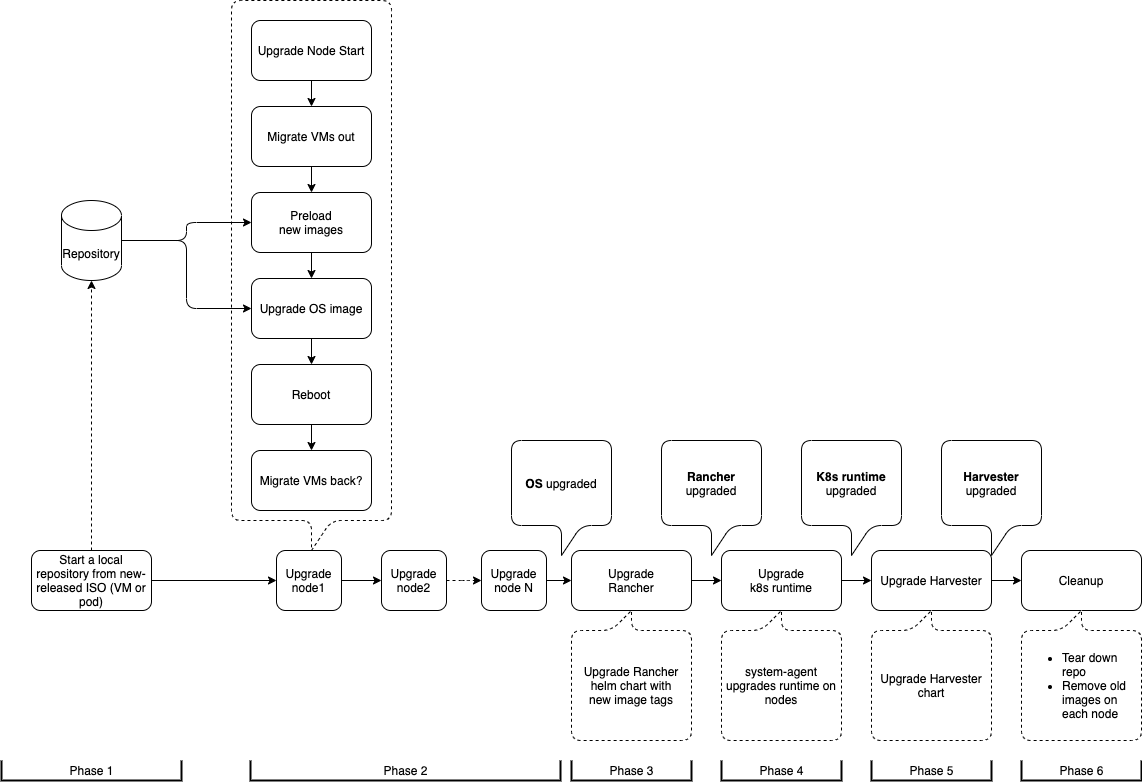

The diagram above was exported from draw.io. Its source (the exported page's mxGraphModel, read from the mxfile embedded in the PNG):
<mxGraphModel dx="1106" dy="813" grid="1" gridSize="10" guides="1" tooltips="1" connect="1" arrows="1" fold="1" page="1" pageScale="1" pageWidth="827" pageHeight="1169" math="0" shadow="0">
  <root>
    <mxCell id="WIyWlLk6GJQsqaUBKTNV-0" />
    <mxCell id="WIyWlLk6GJQsqaUBKTNV-1" parent="WIyWlLk6GJQsqaUBKTNV-0" />
    <mxCell id="vEKtZOMVmFiqE1IL4piH-3" value="" style="group" parent="WIyWlLk6GJQsqaUBKTNV-1" vertex="1" connectable="0">
      <mxGeometry x="240" y="60" width="160" height="550" as="geometry" />
    </mxCell>
    <mxCell id="UkQ8s6rsyDYgLlkppOBT-24" value="" style="shape=callout;whiteSpace=wrap;html=1;perimeter=calloutPerimeter;rounded=1;dashed=1;" parent="vEKtZOMVmFiqE1IL4piH-3" vertex="1">
      <mxGeometry width="160" height="550" as="geometry" />
    </mxCell>
    <mxCell id="vEKtZOMVmFiqE1IL4piH-5" value="" style="edgeStyle=orthogonalEdgeStyle;rounded=0;orthogonalLoop=1;jettySize=auto;html=1;startArrow=none;startFill=0;endArrow=classic;endFill=1;" parent="vEKtZOMVmFiqE1IL4piH-3" source="WIyWlLk6GJQsqaUBKTNV-3" target="vEKtZOMVmFiqE1IL4piH-4" edge="1">
      <mxGeometry relative="1" as="geometry" />
    </mxCell>
    <mxCell id="WIyWlLk6GJQsqaUBKTNV-3" value="Upgrade Node Start" style="whiteSpace=wrap;html=1;fontSize=12;glass=0;strokeWidth=1;shadow=0;rounded=1;" parent="vEKtZOMVmFiqE1IL4piH-3" vertex="1">
      <mxGeometry x="20" y="20" width="120" height="60" as="geometry" />
    </mxCell>
    <mxCell id="UkQ8s6rsyDYgLlkppOBT-3" value="Preload&lt;br&gt;new images" style="whiteSpace=wrap;html=1;shadow=0;strokeWidth=1;glass=0;rounded=1;" parent="vEKtZOMVmFiqE1IL4piH-3" vertex="1">
      <mxGeometry x="20" y="192" width="120" height="60" as="geometry" />
    </mxCell>
    <mxCell id="UkQ8s6rsyDYgLlkppOBT-5" value="Upgrade OS image" style="whiteSpace=wrap;html=1;shadow=0;strokeWidth=1;glass=0;rounded=1;" parent="vEKtZOMVmFiqE1IL4piH-3" vertex="1">
      <mxGeometry x="20" y="278" width="120" height="60" as="geometry" />
    </mxCell>
    <mxCell id="UkQ8s6rsyDYgLlkppOBT-6" value="" style="edgeStyle=orthogonalEdgeStyle;orthogonalLoop=1;jettySize=auto;html=1;" parent="vEKtZOMVmFiqE1IL4piH-3" source="UkQ8s6rsyDYgLlkppOBT-3" target="UkQ8s6rsyDYgLlkppOBT-5" edge="1">
      <mxGeometry relative="1" as="geometry" />
    </mxCell>
    <mxCell id="vEKtZOMVmFiqE1IL4piH-8" value="" style="edgeStyle=orthogonalEdgeStyle;rounded=0;orthogonalLoop=1;jettySize=auto;html=1;startArrow=none;startFill=0;endArrow=classic;endFill=1;" parent="vEKtZOMVmFiqE1IL4piH-3" source="UkQ8s6rsyDYgLlkppOBT-7" target="vEKtZOMVmFiqE1IL4piH-7" edge="1">
      <mxGeometry relative="1" as="geometry" />
    </mxCell>
    <mxCell id="UkQ8s6rsyDYgLlkppOBT-7" value="Reboot" style="whiteSpace=wrap;html=1;shadow=0;strokeWidth=1;glass=0;rounded=1;" parent="vEKtZOMVmFiqE1IL4piH-3" vertex="1">
      <mxGeometry x="20" y="364" width="120" height="60" as="geometry" />
    </mxCell>
    <mxCell id="UkQ8s6rsyDYgLlkppOBT-8" value="" style="edgeStyle=orthogonalEdgeStyle;orthogonalLoop=1;jettySize=auto;html=1;" parent="vEKtZOMVmFiqE1IL4piH-3" source="UkQ8s6rsyDYgLlkppOBT-5" target="UkQ8s6rsyDYgLlkppOBT-7" edge="1">
      <mxGeometry relative="1" as="geometry" />
    </mxCell>
    <mxCell id="vEKtZOMVmFiqE1IL4piH-6" style="edgeStyle=orthogonalEdgeStyle;rounded=0;orthogonalLoop=1;jettySize=auto;html=1;entryX=0.5;entryY=0;entryDx=0;entryDy=0;startArrow=none;startFill=0;endArrow=classic;endFill=1;" parent="vEKtZOMVmFiqE1IL4piH-3" source="vEKtZOMVmFiqE1IL4piH-4" target="UkQ8s6rsyDYgLlkppOBT-3" edge="1">
      <mxGeometry relative="1" as="geometry" />
    </mxCell>
    <mxCell id="vEKtZOMVmFiqE1IL4piH-4" value="Migrate VMs out" style="whiteSpace=wrap;html=1;rounded=1;shadow=0;strokeWidth=1;glass=0;" parent="vEKtZOMVmFiqE1IL4piH-3" vertex="1">
      <mxGeometry x="20" y="106" width="120" height="60" as="geometry" />
    </mxCell>
    <mxCell id="vEKtZOMVmFiqE1IL4piH-7" value="Migrate VMs back?" style="whiteSpace=wrap;html=1;rounded=1;shadow=0;strokeWidth=1;glass=0;" parent="vEKtZOMVmFiqE1IL4piH-3" vertex="1">
      <mxGeometry x="20" y="450" width="120" height="60" as="geometry" />
    </mxCell>
    <mxCell id="UkQ8s6rsyDYgLlkppOBT-10" style="edgeStyle=orthogonalEdgeStyle;orthogonalLoop=1;jettySize=auto;html=1;entryX=0;entryY=0.5;entryDx=0;entryDy=0;" parent="WIyWlLk6GJQsqaUBKTNV-1" source="UkQ8s6rsyDYgLlkppOBT-9" target="UkQ8s6rsyDYgLlkppOBT-3" edge="1">
      <mxGeometry relative="1" as="geometry" />
    </mxCell>
    <mxCell id="UkQ8s6rsyDYgLlkppOBT-11" style="edgeStyle=orthogonalEdgeStyle;orthogonalLoop=1;jettySize=auto;html=1;entryX=0;entryY=0.5;entryDx=0;entryDy=0;" parent="WIyWlLk6GJQsqaUBKTNV-1" source="UkQ8s6rsyDYgLlkppOBT-9" target="UkQ8s6rsyDYgLlkppOBT-5" edge="1">
      <mxGeometry relative="1" as="geometry" />
    </mxCell>
    <mxCell id="UkQ8s6rsyDYgLlkppOBT-9" value="Repository" style="shape=cylinder3;whiteSpace=wrap;html=1;boundedLbl=1;backgroundOutline=1;size=15;rounded=1;" parent="WIyWlLk6GJQsqaUBKTNV-1" vertex="1">
      <mxGeometry x="70" y="260" width="60" height="80" as="geometry" />
    </mxCell>
    <mxCell id="UkQ8s6rsyDYgLlkppOBT-16" value="" style="edgeStyle=orthogonalEdgeStyle;orthogonalLoop=1;jettySize=auto;html=1;" parent="WIyWlLk6GJQsqaUBKTNV-1" source="UkQ8s6rsyDYgLlkppOBT-14" target="UkQ8s6rsyDYgLlkppOBT-15" edge="1">
      <mxGeometry relative="1" as="geometry" />
    </mxCell>
    <mxCell id="UkQ8s6rsyDYgLlkppOBT-14" value="Upgrade&lt;br&gt;node1" style="whiteSpace=wrap;html=1;rounded=1;" parent="WIyWlLk6GJQsqaUBKTNV-1" vertex="1">
      <mxGeometry x="285" y="610" width="65" height="60" as="geometry" />
    </mxCell>
    <mxCell id="UkQ8s6rsyDYgLlkppOBT-18" value="" style="edgeStyle=orthogonalEdgeStyle;orthogonalLoop=1;jettySize=auto;html=1;dashed=1;" parent="WIyWlLk6GJQsqaUBKTNV-1" source="UkQ8s6rsyDYgLlkppOBT-15" target="UkQ8s6rsyDYgLlkppOBT-17" edge="1">
      <mxGeometry relative="1" as="geometry" />
    </mxCell>
    <mxCell id="UkQ8s6rsyDYgLlkppOBT-15" value="Upgrade&lt;br&gt;node2" style="whiteSpace=wrap;html=1;rounded=1;" parent="WIyWlLk6GJQsqaUBKTNV-1" vertex="1">
      <mxGeometry x="390" y="610" width="65" height="60" as="geometry" />
    </mxCell>
    <mxCell id="hdWZqINyO611u3ORJ20u-4" value="" style="edgeStyle=orthogonalEdgeStyle;rounded=0;orthogonalLoop=1;jettySize=auto;html=1;startArrow=none;startFill=0;endArrow=classic;endFill=1;entryX=0;entryY=0.5;entryDx=0;entryDy=0;" parent="WIyWlLk6GJQsqaUBKTNV-1" source="UkQ8s6rsyDYgLlkppOBT-17" target="dgbmSAdDVvJGvnIzYM62-2" edge="1">
      <mxGeometry relative="1" as="geometry" />
    </mxCell>
    <mxCell id="UkQ8s6rsyDYgLlkppOBT-17" value="Upgrade&lt;br&gt;node N" style="whiteSpace=wrap;html=1;rounded=1;" parent="WIyWlLk6GJQsqaUBKTNV-1" vertex="1">
      <mxGeometry x="490" y="610" width="65" height="60" as="geometry" />
    </mxCell>
    <mxCell id="hdWZqINyO611u3ORJ20u-0" style="edgeStyle=orthogonalEdgeStyle;rounded=0;orthogonalLoop=1;jettySize=auto;html=1;entryX=0;entryY=0.5;entryDx=0;entryDy=0;startArrow=none;startFill=0;endArrow=classic;endFill=1;" parent="WIyWlLk6GJQsqaUBKTNV-1" source="UkQ8s6rsyDYgLlkppOBT-21" target="vEKtZOMVmFiqE1IL4piH-9" edge="1">
      <mxGeometry relative="1" as="geometry" />
    </mxCell>
    <mxCell id="UkQ8s6rsyDYgLlkppOBT-21" value="Upgrade Harvester" style="whiteSpace=wrap;html=1;rounded=1;" parent="WIyWlLk6GJQsqaUBKTNV-1" vertex="1">
      <mxGeometry x="880" y="610" width="120" height="60" as="geometry" />
    </mxCell>
    <mxCell id="UkQ8s6rsyDYgLlkppOBT-23" value="&lt;b&gt;OS&lt;/b&gt; upgraded" style="shape=callout;whiteSpace=wrap;html=1;perimeter=calloutPerimeter;rounded=1;position2=0.5;" parent="WIyWlLk6GJQsqaUBKTNV-1" vertex="1">
      <mxGeometry x="520" y="500" width="100" height="115" as="geometry" />
    </mxCell>
    <mxCell id="RBkla_5JvA83fGHN2nNI-0" value="system-agent upgrades runtime on nodes" style="shape=callout;whiteSpace=wrap;html=1;perimeter=calloutPerimeter;dashed=1;gradientColor=none;base=20;rotation=0;position2=0.5;size=20;position=0.5;direction=west;rounded=1;" parent="WIyWlLk6GJQsqaUBKTNV-1" vertex="1">
      <mxGeometry x="730" y="670" width="120" height="130" as="geometry" />
    </mxCell>
    <mxCell id="vEKtZOMVmFiqE1IL4piH-1" style="edgeStyle=orthogonalEdgeStyle;rounded=0;orthogonalLoop=1;jettySize=auto;html=1;entryX=0;entryY=0.5;entryDx=0;entryDy=0;startArrow=none;startFill=0;endArrow=classic;endFill=1;" parent="WIyWlLk6GJQsqaUBKTNV-1" source="vEKtZOMVmFiqE1IL4piH-0" target="UkQ8s6rsyDYgLlkppOBT-14" edge="1">
      <mxGeometry relative="1" as="geometry" />
    </mxCell>
    <mxCell id="vEKtZOMVmFiqE1IL4piH-2" style="edgeStyle=orthogonalEdgeStyle;rounded=0;orthogonalLoop=1;jettySize=auto;html=1;startArrow=none;startFill=0;endArrow=classic;endFill=1;dashed=1;" parent="WIyWlLk6GJQsqaUBKTNV-1" source="vEKtZOMVmFiqE1IL4piH-0" edge="1">
      <mxGeometry relative="1" as="geometry">
        <mxPoint x="100" y="340" as="targetPoint" />
        <Array as="points">
          <mxPoint x="100" y="342" />
        </Array>
      </mxGeometry>
    </mxCell>
    <mxCell id="vEKtZOMVmFiqE1IL4piH-0" value="Start a local repository from new-released ISO (VM or pod)" style="whiteSpace=wrap;html=1;rounded=1;" parent="WIyWlLk6GJQsqaUBKTNV-1" vertex="1">
      <mxGeometry x="40" y="610" width="120" height="60" as="geometry" />
    </mxCell>
    <mxCell id="vEKtZOMVmFiqE1IL4piH-9" value="Cleanup" style="whiteSpace=wrap;html=1;rounded=1;" parent="WIyWlLk6GJQsqaUBKTNV-1" vertex="1">
      <mxGeometry x="1030" y="610" width="120" height="60" as="geometry" />
    </mxCell>
    <mxCell id="hdWZqINyO611u3ORJ20u-5" style="edgeStyle=orthogonalEdgeStyle;rounded=0;orthogonalLoop=1;jettySize=auto;html=1;entryX=0;entryY=0.5;entryDx=0;entryDy=0;startArrow=none;startFill=0;endArrow=classic;endFill=1;" parent="WIyWlLk6GJQsqaUBKTNV-1" source="hdWZqINyO611u3ORJ20u-3" target="UkQ8s6rsyDYgLlkppOBT-21" edge="1">
      <mxGeometry relative="1" as="geometry" />
    </mxCell>
    <mxCell id="hdWZqINyO611u3ORJ20u-3" value="Upgrade&lt;br&gt;k8s runtime" style="whiteSpace=wrap;html=1;rounded=1;" parent="WIyWlLk6GJQsqaUBKTNV-1" vertex="1">
      <mxGeometry x="730" y="610" width="120" height="60" as="geometry" />
    </mxCell>
    <mxCell id="hdWZqINyO611u3ORJ20u-6" value="&lt;b&gt;K8s runtime &lt;/b&gt;upgraded" style="shape=callout;whiteSpace=wrap;html=1;perimeter=calloutPerimeter;rounded=1;position2=0.5;" parent="WIyWlLk6GJQsqaUBKTNV-1" vertex="1">
      <mxGeometry x="810" y="500" width="100" height="115" as="geometry" />
    </mxCell>
    <mxCell id="hdWZqINyO611u3ORJ20u-7" value="Upgrade Harvester&lt;br&gt;chart" style="shape=callout;whiteSpace=wrap;html=1;perimeter=calloutPerimeter;dashed=1;gradientColor=none;base=20;rotation=0;position2=0.5;size=20;position=0.5;direction=west;rounded=1;" parent="WIyWlLk6GJQsqaUBKTNV-1" vertex="1">
      <mxGeometry x="880" y="670" width="120" height="130" as="geometry" />
    </mxCell>
    <mxCell id="fpHoXa_JH0a2lq1T-KVS-0" value="&lt;ul&gt;&lt;li style=&quot;text-align: left&quot;&gt;Tear down repo&lt;/li&gt;&lt;li style=&quot;text-align: left&quot;&gt;Remove old images on each node&lt;/li&gt;&lt;/ul&gt;" style="shape=callout;whiteSpace=wrap;html=1;perimeter=calloutPerimeter;dashed=1;gradientColor=none;base=20;rotation=0;position2=0.5;size=20;position=0.5;direction=west;rounded=1;" parent="WIyWlLk6GJQsqaUBKTNV-1" vertex="1">
      <mxGeometry x="1030" y="670" width="120" height="130" as="geometry" />
    </mxCell>
    <mxCell id="fpHoXa_JH0a2lq1T-KVS-1" value="&lt;b&gt;Harvester&lt;/b&gt;&lt;br&gt;upgraded" style="shape=callout;whiteSpace=wrap;html=1;perimeter=calloutPerimeter;rounded=1;position2=0.5;" parent="WIyWlLk6GJQsqaUBKTNV-1" vertex="1">
      <mxGeometry x="950" y="500" width="100" height="115" as="geometry" />
    </mxCell>
    <mxCell id="fpHoXa_JH0a2lq1T-KVS-5" value="&lt;span&gt;Phase 1&lt;/span&gt;" style="strokeWidth=2;html=1;shape=mxgraph.flowchart.annotation_1;align=center;pointerEvents=1;rounded=1;gradientColor=none;direction=north;fontStyle=0;" parent="WIyWlLk6GJQsqaUBKTNV-1" vertex="1">
      <mxGeometry x="10" y="820" width="180" height="20" as="geometry" />
    </mxCell>
    <mxCell id="fpHoXa_JH0a2lq1T-KVS-6" value="&lt;span&gt;Phase 2&lt;/span&gt;" style="strokeWidth=2;html=1;shape=mxgraph.flowchart.annotation_1;align=center;pointerEvents=1;rounded=1;gradientColor=none;direction=north;fontStyle=0" parent="WIyWlLk6GJQsqaUBKTNV-1" vertex="1">
      <mxGeometry x="259" y="820" width="310" height="20" as="geometry" />
    </mxCell>
    <mxCell id="fpHoXa_JH0a2lq1T-KVS-7" value="&lt;span&gt;Phase 4&lt;/span&gt;" style="strokeWidth=2;html=1;shape=mxgraph.flowchart.annotation_1;align=center;pointerEvents=1;rounded=1;gradientColor=none;direction=north;fontStyle=0" parent="WIyWlLk6GJQsqaUBKTNV-1" vertex="1">
      <mxGeometry x="730" y="820" width="120" height="20" as="geometry" />
    </mxCell>
    <mxCell id="fpHoXa_JH0a2lq1T-KVS-8" value="&lt;span&gt;Phase 5&lt;/span&gt;" style="strokeWidth=2;html=1;shape=mxgraph.flowchart.annotation_1;align=center;pointerEvents=1;rounded=1;gradientColor=none;direction=north;fontStyle=0" parent="WIyWlLk6GJQsqaUBKTNV-1" vertex="1">
      <mxGeometry x="880" y="820" width="120" height="20" as="geometry" />
    </mxCell>
    <mxCell id="fpHoXa_JH0a2lq1T-KVS-9" value="&lt;span&gt;Phase 6&lt;/span&gt;" style="strokeWidth=2;html=1;shape=mxgraph.flowchart.annotation_1;align=center;pointerEvents=1;rounded=1;gradientColor=none;direction=north;fontStyle=0" parent="WIyWlLk6GJQsqaUBKTNV-1" vertex="1">
      <mxGeometry x="1030" y="820" width="120" height="20" as="geometry" />
    </mxCell>
    <mxCell id="dgbmSAdDVvJGvnIzYM62-0" value="&lt;b&gt;Rancher&lt;br&gt;&lt;/b&gt;upgraded" style="shape=callout;whiteSpace=wrap;html=1;perimeter=calloutPerimeter;rounded=1;position2=0.5;" parent="WIyWlLk6GJQsqaUBKTNV-1" vertex="1">
      <mxGeometry x="670" y="500" width="100" height="115" as="geometry" />
    </mxCell>
    <mxCell id="dgbmSAdDVvJGvnIzYM62-1" value="Upgrade Rancher&lt;br&gt;helm chart with&lt;br&gt;new image tags" style="shape=callout;whiteSpace=wrap;html=1;perimeter=calloutPerimeter;dashed=1;gradientColor=none;base=20;rotation=0;position2=0.5;size=20;position=0.5;direction=west;rounded=1;" parent="WIyWlLk6GJQsqaUBKTNV-1" vertex="1">
      <mxGeometry x="580" y="670" width="120" height="130" as="geometry" />
    </mxCell>
    <mxCell id="dgbmSAdDVvJGvnIzYM62-4" style="edgeStyle=orthogonalEdgeStyle;rounded=0;orthogonalLoop=1;jettySize=auto;html=1;exitX=1;exitY=0.5;exitDx=0;exitDy=0;entryX=0;entryY=0.5;entryDx=0;entryDy=0;" parent="WIyWlLk6GJQsqaUBKTNV-1" source="dgbmSAdDVvJGvnIzYM62-2" target="hdWZqINyO611u3ORJ20u-3" edge="1">
      <mxGeometry relative="1" as="geometry" />
    </mxCell>
    <mxCell id="dgbmSAdDVvJGvnIzYM62-2" value="Upgrade&lt;br&gt;Rancher" style="whiteSpace=wrap;html=1;rounded=1;" parent="WIyWlLk6GJQsqaUBKTNV-1" vertex="1">
      <mxGeometry x="580" y="610" width="120" height="60" as="geometry" />
    </mxCell>
    <mxCell id="dgbmSAdDVvJGvnIzYM62-5" value="&lt;span&gt;Phase 3&lt;/span&gt;" style="strokeWidth=2;html=1;shape=mxgraph.flowchart.annotation_1;align=center;pointerEvents=1;rounded=1;gradientColor=none;direction=north;fontStyle=0" parent="WIyWlLk6GJQsqaUBKTNV-1" vertex="1">
      <mxGeometry x="580" y="820" width="120" height="20" as="geometry" />
    </mxCell>
  </root>
</mxGraphModel>